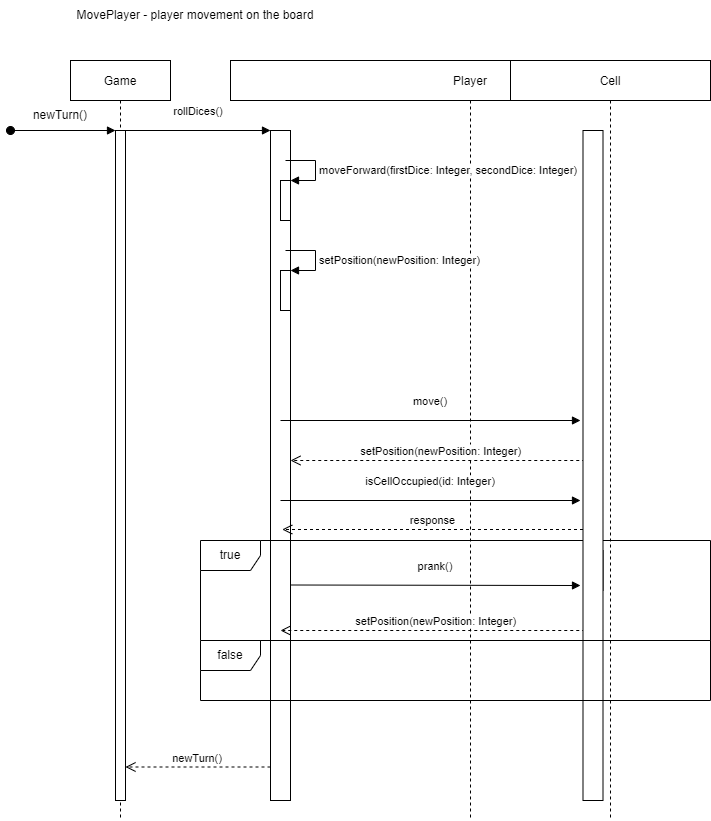

The diagram above was exported from draw.io. Its source (the exported page's mxGraphModel, read from the mxfile embedded in the PNG):
<mxGraphModel dx="782" dy="478" grid="1" gridSize="10" guides="1" tooltips="1" connect="1" arrows="1" fold="1" page="1" pageScale="1" pageWidth="850" pageHeight="1100" math="0" shadow="0">
  <root>
    <mxCell id="0" />
    <mxCell id="1" parent="0" />
    <mxCell id="3nuBFxr9cyL0pnOWT2aG-1" value="Game" style="shape=umlLifeline;perimeter=lifelinePerimeter;container=1;collapsible=0;recursiveResize=0;rounded=0;shadow=0;strokeWidth=1;" parent="1" vertex="1">
      <mxGeometry x="180" y="80" width="100" height="760" as="geometry" />
    </mxCell>
    <mxCell id="3nuBFxr9cyL0pnOWT2aG-2" value="" style="points=[];perimeter=orthogonalPerimeter;rounded=0;shadow=0;strokeWidth=1;" parent="3nuBFxr9cyL0pnOWT2aG-1" vertex="1">
      <mxGeometry x="45" y="70" width="10" height="670" as="geometry" />
    </mxCell>
    <mxCell id="3nuBFxr9cyL0pnOWT2aG-3" value="" style="verticalAlign=bottom;startArrow=oval;endArrow=block;startSize=8;shadow=0;strokeWidth=1;" parent="3nuBFxr9cyL0pnOWT2aG-1" target="3nuBFxr9cyL0pnOWT2aG-2" edge="1">
      <mxGeometry relative="1" as="geometry">
        <mxPoint x="-60" y="70" as="sourcePoint" />
      </mxGeometry>
    </mxCell>
    <mxCell id="Dfjrp038ZcH1izW8xarP-13" value="newTurn()" style="text;html=1;strokeColor=none;fillColor=none;align=center;verticalAlign=middle;whiteSpace=wrap;rounded=0;" parent="3nuBFxr9cyL0pnOWT2aG-1" vertex="1">
      <mxGeometry x="-40" y="40" width="60" height="30" as="geometry" />
    </mxCell>
    <mxCell id="3nuBFxr9cyL0pnOWT2aG-5" value="Player" style="shape=umlLifeline;perimeter=lifelinePerimeter;container=1;collapsible=0;recursiveResize=0;rounded=0;shadow=0;strokeWidth=1;" parent="1" vertex="1">
      <mxGeometry x="340" y="80" width="480" height="760" as="geometry" />
    </mxCell>
    <mxCell id="3nuBFxr9cyL0pnOWT2aG-6" value="" style="points=[];perimeter=orthogonalPerimeter;rounded=0;shadow=0;strokeWidth=1;" parent="3nuBFxr9cyL0pnOWT2aG-5" vertex="1">
      <mxGeometry x="40" y="70" width="20" height="670" as="geometry" />
    </mxCell>
    <mxCell id="Dfjrp038ZcH1izW8xarP-24" value="" style="html=1;points=[];perimeter=orthogonalPerimeter;" parent="3nuBFxr9cyL0pnOWT2aG-5" vertex="1">
      <mxGeometry x="50" y="120" width="10" height="40" as="geometry" />
    </mxCell>
    <mxCell id="Dfjrp038ZcH1izW8xarP-25" value="moveForward(firstDice: Integer, secondDice: Integer)" style="edgeStyle=orthogonalEdgeStyle;html=1;align=left;spacingLeft=2;endArrow=block;rounded=0;entryX=1;entryY=0;" parent="3nuBFxr9cyL0pnOWT2aG-5" target="Dfjrp038ZcH1izW8xarP-24" edge="1">
      <mxGeometry x="0.0667" relative="1" as="geometry">
        <mxPoint x="55" y="100" as="sourcePoint" />
        <Array as="points">
          <mxPoint x="85" y="100" />
        </Array>
        <mxPoint as="offset" />
      </mxGeometry>
    </mxCell>
    <mxCell id="hY58I0LMxj6UVdS3bY3L-1" value="setPosition(newPosition: Integer)" style="verticalAlign=bottom;endArrow=open;dashed=1;endSize=8;shadow=0;strokeWidth=1;" parent="3nuBFxr9cyL0pnOWT2aG-5" edge="1">
      <mxGeometry relative="1" as="geometry">
        <mxPoint x="60" y="399.9999999999998" as="targetPoint" />
        <mxPoint x="360.75" y="399.9999999999998" as="sourcePoint" />
      </mxGeometry>
    </mxCell>
    <mxCell id="Dfjrp038ZcH1izW8xarP-32" value="" style="html=1;points=[];perimeter=orthogonalPerimeter;" parent="3nuBFxr9cyL0pnOWT2aG-5" vertex="1">
      <mxGeometry x="362.5" y="490" width="10" height="40" as="geometry" />
    </mxCell>
    <mxCell id="Dfjrp038ZcH1izW8xarP-27" value="setPosition(newPosition: Integer)" style="verticalAlign=bottom;endArrow=open;dashed=1;endSize=8;shadow=0;strokeWidth=1;" parent="3nuBFxr9cyL0pnOWT2aG-5" edge="1">
      <mxGeometry relative="1" as="geometry">
        <mxPoint x="50" y="569.9999999999998" as="targetPoint" />
        <mxPoint x="360.75" y="569.9999999999998" as="sourcePoint" />
      </mxGeometry>
    </mxCell>
    <mxCell id="hY58I0LMxj6UVdS3bY3L-12" value="" style="html=1;points=[];perimeter=orthogonalPerimeter;" parent="3nuBFxr9cyL0pnOWT2aG-5" vertex="1">
      <mxGeometry x="50" y="210" width="10" height="40" as="geometry" />
    </mxCell>
    <mxCell id="hY58I0LMxj6UVdS3bY3L-13" value="setPosition(newPosition: Integer)" style="edgeStyle=orthogonalEdgeStyle;html=1;align=left;spacingLeft=2;endArrow=block;rounded=0;entryX=1;entryY=0;" parent="3nuBFxr9cyL0pnOWT2aG-5" target="hY58I0LMxj6UVdS3bY3L-12" edge="1">
      <mxGeometry x="0.0667" relative="1" as="geometry">
        <mxPoint x="55" y="190" as="sourcePoint" />
        <Array as="points">
          <mxPoint x="85" y="190" />
        </Array>
        <mxPoint as="offset" />
      </mxGeometry>
    </mxCell>
    <mxCell id="h-uSh7R_KXqp9uWpNVqH-3" value="true" style="shape=umlFrame;whiteSpace=wrap;html=1;" vertex="1" parent="3nuBFxr9cyL0pnOWT2aG-5">
      <mxGeometry x="-30" y="480" width="510" height="100" as="geometry" />
    </mxCell>
    <mxCell id="3nuBFxr9cyL0pnOWT2aG-7" value="newTurn()" style="verticalAlign=bottom;endArrow=open;dashed=1;endSize=8;exitX=0;exitY=0.95;shadow=0;strokeWidth=1;" parent="1" source="3nuBFxr9cyL0pnOWT2aG-6" target="3nuBFxr9cyL0pnOWT2aG-2" edge="1">
      <mxGeometry relative="1" as="geometry">
        <mxPoint x="335" y="236" as="targetPoint" />
      </mxGeometry>
    </mxCell>
    <mxCell id="3nuBFxr9cyL0pnOWT2aG-8" value="rollDices()" style="verticalAlign=bottom;endArrow=block;entryX=0;entryY=0;shadow=0;strokeWidth=1;" parent="1" source="3nuBFxr9cyL0pnOWT2aG-2" target="3nuBFxr9cyL0pnOWT2aG-6" edge="1">
      <mxGeometry y="10" relative="1" as="geometry">
        <mxPoint x="335" y="160" as="sourcePoint" />
        <mxPoint as="offset" />
      </mxGeometry>
    </mxCell>
    <mxCell id="Dfjrp038ZcH1izW8xarP-9" value="MovePlayer - player movement on the board" style="text;html=1;strokeColor=none;fillColor=none;align=center;verticalAlign=middle;whiteSpace=wrap;rounded=0;" parent="1" vertex="1">
      <mxGeometry x="180" y="20" width="250" height="30" as="geometry" />
    </mxCell>
    <mxCell id="Dfjrp038ZcH1izW8xarP-17" value="Cell" style="shape=umlLifeline;perimeter=lifelinePerimeter;container=1;collapsible=0;recursiveResize=0;rounded=0;shadow=0;strokeWidth=1;" parent="1" vertex="1">
      <mxGeometry x="620" y="80" width="200" height="760" as="geometry" />
    </mxCell>
    <mxCell id="h-uSh7R_KXqp9uWpNVqH-1" value="prank()" style="verticalAlign=bottom;endArrow=block;shadow=0;strokeWidth=1;" edge="1" parent="Dfjrp038ZcH1izW8xarP-17">
      <mxGeometry y="10" relative="1" as="geometry">
        <mxPoint x="-220" y="524.5000000000001" as="sourcePoint" />
        <mxPoint x="70" y="525" as="targetPoint" />
        <mxPoint as="offset" />
      </mxGeometry>
    </mxCell>
    <mxCell id="h-uSh7R_KXqp9uWpNVqH-5" value="response" style="verticalAlign=bottom;endArrow=open;dashed=1;endSize=8;shadow=0;strokeWidth=1;" edge="1" parent="Dfjrp038ZcH1izW8xarP-17">
      <mxGeometry relative="1" as="geometry">
        <mxPoint x="-228.25" y="468.9999999999998" as="targetPoint" />
        <mxPoint x="72.5" y="468.9999999999998" as="sourcePoint" />
      </mxGeometry>
    </mxCell>
    <mxCell id="hY58I0LMxj6UVdS3bY3L-2" value="isCellOccupied(id: Integer)" style="verticalAlign=bottom;endArrow=block;shadow=0;strokeWidth=1;" parent="Dfjrp038ZcH1izW8xarP-17" edge="1">
      <mxGeometry y="10" relative="1" as="geometry">
        <mxPoint x="-230" y="440.0000000000001" as="sourcePoint" />
        <mxPoint x="70" y="440" as="targetPoint" />
        <mxPoint as="offset" />
      </mxGeometry>
    </mxCell>
    <mxCell id="Dfjrp038ZcH1izW8xarP-26" value="" style="points=[];perimeter=orthogonalPerimeter;rounded=0;shadow=0;strokeWidth=1;" parent="1" vertex="1">
      <mxGeometry x="692.5" y="150" width="20" height="670" as="geometry" />
    </mxCell>
    <mxCell id="Dfjrp038ZcH1izW8xarP-28" value="move()" style="verticalAlign=bottom;endArrow=block;shadow=0;strokeWidth=1;" parent="1" edge="1">
      <mxGeometry y="10" relative="1" as="geometry">
        <mxPoint x="390" y="440.0000000000001" as="sourcePoint" />
        <mxPoint x="690" y="440" as="targetPoint" />
        <mxPoint as="offset" />
      </mxGeometry>
    </mxCell>
    <mxCell id="hY58I0LMxj6UVdS3bY3L-9" value="false" style="shape=umlFrame;whiteSpace=wrap;html=1;" parent="1" vertex="1">
      <mxGeometry x="310" y="660" width="510" height="60" as="geometry" />
    </mxCell>
  </root>
</mxGraphModel>